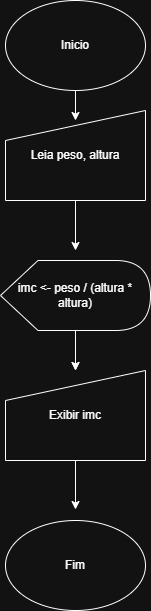

The diagram above was exported from draw.io. Its source (the exported page's mxGraphModel, read from the mxfile embedded in the PNG):
<mxGraphModel dx="774" dy="451" grid="1" gridSize="10" guides="1" tooltips="1" connect="1" arrows="1" fold="1" page="1" pageScale="1" pageWidth="827" pageHeight="1169" math="0" shadow="0">
  <root>
    <mxCell id="0" />
    <mxCell id="1" parent="0" />
    <mxCell id="YX9KwTx5i7Z3m9OEdFLQ-1" edge="1" parent="1" style="edgeStyle=orthogonalEdgeStyle;rounded=0;orthogonalLoop=1;jettySize=auto;html=1;" target="YX9KwTx5i7Z3m9OEdFLQ-6" value="">
      <mxGeometry relative="1" as="geometry">
        <mxPoint x="345" y="590" as="sourcePoint" />
      </mxGeometry>
    </mxCell>
    <mxCell id="YX9KwTx5i7Z3m9OEdFLQ-2" edge="1" parent="1" style="edgeStyle=orthogonalEdgeStyle;rounded=0;orthogonalLoop=1;jettySize=auto;html=1;" value="">
      <mxGeometry relative="1" as="geometry">
        <mxPoint x="345" y="340" as="sourcePoint" />
        <mxPoint x="345" y="370" as="targetPoint" />
      </mxGeometry>
    </mxCell>
    <mxCell id="YX9KwTx5i7Z3m9OEdFLQ-3" edge="1" parent="1" style="edgeStyle=orthogonalEdgeStyle;rounded=0;orthogonalLoop=1;jettySize=auto;html=1;" value="">
      <mxGeometry relative="1" as="geometry">
        <mxPoint x="345" y="440" as="sourcePoint" />
        <mxPoint x="345" y="500" as="targetPoint" />
      </mxGeometry>
    </mxCell>
    <mxCell id="YX9KwTx5i7Z3m9OEdFLQ-4" edge="1" parent="1" style="endArrow=classic;html=1;rounded=0;" value="">
      <mxGeometry height="50" relative="1" width="50" as="geometry">
        <mxPoint x="315" y="480" as="sourcePoint" />
        <mxPoint x="315" y="480" as="targetPoint" />
      </mxGeometry>
    </mxCell>
    <mxCell id="YX9KwTx5i7Z3m9OEdFLQ-5" edge="1" parent="1" source="YX9KwTx5i7Z3m9OEdFLQ-6" style="edgeStyle=orthogonalEdgeStyle;rounded=0;orthogonalLoop=1;jettySize=auto;html=1;" value="">
      <mxGeometry relative="1" as="geometry">
        <mxPoint x="345" y="759" as="targetPoint" />
      </mxGeometry>
    </mxCell>
    <mxCell id="YX9KwTx5i7Z3m9OEdFLQ-6" parent="1" style="shape=manualInput;whiteSpace=wrap;html=1;" value="Exibir imc" vertex="1">
      <mxGeometry height="90" width="140" x="275" y="620" as="geometry" />
    </mxCell>
    <mxCell id="YX9KwTx5i7Z3m9OEdFLQ-7" parent="1" style="ellipse;whiteSpace=wrap;html=1;" value="Fim" vertex="1">
      <mxGeometry height="90" width="140" x="275" y="770" as="geometry" />
    </mxCell>
    <mxCell id="YX9KwTx5i7Z3m9OEdFLQ-8" parent="1" style="ellipse;whiteSpace=wrap;html=1;" value="Inicio" vertex="1">
      <mxGeometry height="90" width="140" x="275" y="250" as="geometry" />
    </mxCell>
    <mxCell id="YX9KwTx5i7Z3m9OEdFLQ-9" edge="1" parent="1" source="YX9KwTx5i7Z3m9OEdFLQ-10" style="edgeStyle=orthogonalEdgeStyle;rounded=0;orthogonalLoop=1;jettySize=auto;html=1;" target="YX9KwTx5i7Z3m9OEdFLQ-6" value="">
      <mxGeometry relative="1" as="geometry" />
    </mxCell>
    <mxCell id="YX9KwTx5i7Z3m9OEdFLQ-10" parent="1" style="shape=display;whiteSpace=wrap;html=1;" value="imc &amp;lt;- peso / (altura * altura)" vertex="1">
      <mxGeometry height="70" width="150" x="270" y="510" as="geometry" />
    </mxCell>
    <mxCell id="YX9KwTx5i7Z3m9OEdFLQ-11" parent="1" style="shape=manualInput;whiteSpace=wrap;html=1;" value="&lt;span style=&quot;color: rgba(0, 0, 0, 0); font-family: monospace; font-size: 0px; text-align: start; text-wrap-mode: nowrap;&quot;&gt;%3CmxGraphModel%3E%3Croot%3E%3CmxCell%20id%3D%220%22%2F%3E%3CmxCell%20id%3D%221%22%20parent%3D%220%22%2F%3E%3CmxCell%20id%3D%222%22%20edge%3D%221%22%20parent%3D%221%22%20style%3D%22edgeStyle%3DorthogonalEdgeStyle%3Brounded%3D0%3BorthogonalLoop%3D1%3BjettySize%3Dauto%3Bhtml%3D1%3B%22%20target%3D%227%22%20value%3D%22%22%3E%3CmxGeometry%20relative%3D%221%22%20as%3D%22geometry%22%3E%3CmxPoint%20x%3D%22315%22%20y%3D%22670%22%20as%3D%22sourcePoint%22%2F%3E%3C%2FmxGeometry%3E%3C%2FmxCell%3E%3CmxCell%20id%3D%223%22%20edge%3D%221%22%20parent%3D%221%22%20style%3D%22edgeStyle%3DorthogonalEdgeStyle%3Brounded%3D0%3BorthogonalLoop%3D1%3BjettySize%3Dauto%3Bhtml%3D1%3B%22%20value%3D%22%22%3E%3CmxGeometry%20relative%3D%221%22%20as%3D%22geometry%22%3E%3CmxPoint%20x%3D%22315%22%20y%3D%22420%22%20as%3D%22sourcePoint%22%2F%3E%3CmxPoint%20x%3D%22315%22%20y%3D%22450%22%20as%3D%22targetPoint%22%2F%3E%3C%2FmxGeometry%3E%3C%2FmxCell%3E%3CmxCell%20id%3D%224%22%20edge%3D%221%22%20parent%3D%221%22%20style%3D%22edgeStyle%3DorthogonalEdgeStyle%3Brounded%3D0%3BorthogonalLoop%3D1%3BjettySize%3Dauto%3Bhtml%3D1%3B%22%20value%3D%22%22%3E%3CmxGeometry%20relative%3D%221%22%20as%3D%22geometry%22%3E%3CmxPoint%20x%3D%22315%22%20y%3D%22520%22%20as%3D%22sourcePoint%22%2F%3E%3CmxPoint%20x%3D%22315%22%20y%3D%22580%22%20as%3D%22targetPoint%22%2F%3E%3C%2FmxGeometry%3E%3C%2FmxCell%3E%3CmxCell%20id%3D%225%22%20edge%3D%221%22%20parent%3D%221%22%20style%3D%22endArrow%3Dclassic%3Bhtml%3D1%3Brounded%3D0%3B%22%20value%3D%22%22%3E%3CmxGeometry%20height%3D%2250%22%20relative%3D%221%22%20width%3D%2250%22%20as%3D%22geometry%22%3E%3CmxPoint%20x%3D%22285%22%20y%3D%22560%22%20as%3D%22sourcePoint%22%2F%3E%3CmxPoint%20x%3D%22285%22%20y%3D%22560%22%20as%3D%22targetPoint%22%2F%3E%3C%2FmxGeometry%3E%3C%2FmxCell%3E%3CmxCell%20id%3D%226%22%20edge%3D%221%22%20parent%3D%221%22%20source%3D%227%22%20style%3D%22edgeStyle%3DorthogonalEdgeStyle%3Brounded%3D0%3BorthogonalLoop%3D1%3BjettySize%3Dauto%3Bhtml%3D1%3B%22%20value%3D%22%22%3E%3CmxGeometry%20relative%3D%221%22%20as%3D%22geometry%22%3E%3CmxPoint%20x%3D%22315%22%20y%3D%22839%22%20as%3D%22targetPoint%22%2F%3E%3C%2FmxGeometry%3E%3C%2FmxCell%3E%3CmxCell%20id%3D%227%22%20parent%3D%221%22%20style%3D%22shape%3DmanualInput%3BwhiteSpace%3Dwrap%3Bhtml%3D1%3B%22%20value%3D%22Exibir%20area%22%20vertex%3D%221%22%3E%3CmxGeometry%20height%3D%2290%22%20width%3D%22140%22%20x%3D%22245%22%20y%3D%22700%22%20as%3D%22geometry%22%2F%3E%3C%2FmxCell%3E%3CmxCell%20id%3D%228%22%20parent%3D%221%22%20style%3D%22ellipse%3BwhiteSpace%3Dwrap%3Bhtml%3D1%3B%22%20value%3D%22Fim%22%20vertex%3D%221%22%3E%3CmxGeometry%20height%3D%2290%22%20width%3D%22140%22%20x%3D%22245%22%20y%3D%22850%22%20as%3D%22geometry%22%2F%3E%3C%2FmxCell%3E%3CmxCell%20id%3D%229%22%20parent%3D%221%22%20style%3D%22ellipse%3BwhiteSpace%3Dwrap%3Bhtml%3D1%3B%22%20value%3D%22Inicio%22%20vertex%3D%221%22%3E%3CmxGeometry%20height%3D%2290%22%20width%3D%22140%22%20x%3D%22245%22%20y%3D%22330%22%20as%3D%22geometry%22%2F%3E%3C%2FmxCell%3E%3CmxCell%20id%3D%2210%22%20edge%3D%221%22%20parent%3D%221%22%20source%3D%2211%22%20style%3D%22edgeStyle%3DorthogonalEdgeStyle%3Brounded%3D0%3BorthogonalLoop%3D1%3BjettySize%3Dauto%3Bhtml%3D1%3B%22%20target%3D%227%22%20value%3D%22%22%3E%3CmxGeometry%20relative%3D%221%22%20as%3D%22geometry%22%2F%3E%3C%2FmxCell%3E%3CmxCell%20id%3D%2211%22%20parent%3D%221%22%20style%3D%22shape%3Ddisplay%3BwhiteSpace%3Dwrap%3Bhtml%3D1%3B%22%20value%3D%22area%20%26amp%3Blt%3B-%20(baseMaior%20%2B%20baseMenor)%20*%20altura%20%2F%202%22%20vertex%3D%221%22%3E%3CmxGeometry%20height%3D%2270%22%20width%3D%22150%22%20x%3D%22240%22%20y%3D%22590%22%20as%3D%22geometry%22%2F%3E%3C%2FmxCell%3E%3CmxCell%20id%3D%2212%22%20parent%3D%221%22%20style%3D%22shape%3DmanualInput%3BwhiteSpace%3Dwrap%3Bhtml%3D1%3B%22%20value%3D%22eia%20baseMaior%2C%20baseMenor%2C%20altura%22%20vertex%3D%221%22%3E%3CmxGeometry%20height%3D%2290%22%20width%3D%22140%22%20x%3D%22245%22%20y%3D%22440%22%20as%3D%22geometry%22%2F%3E%3C%2FmxCell%3E%3C%2Froot%3E%3C%2FmxGraphModel%3E&lt;/span&gt;Leia peso, altura" vertex="1">
      <mxGeometry height="90" width="140" x="275" y="360" as="geometry" />
    </mxCell>
  </root>
</mxGraphModel>